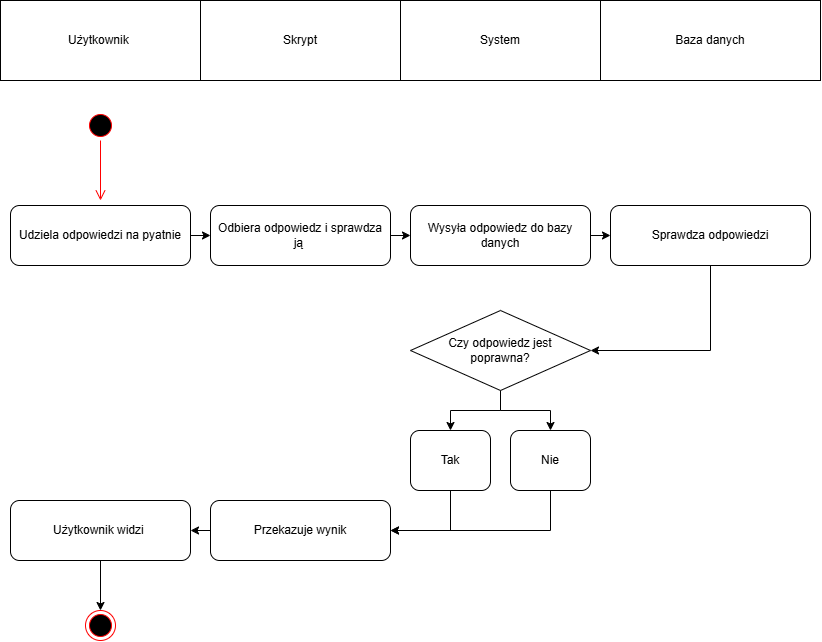

The diagram above was exported from draw.io. Its source (the exported page's mxGraphModel, read from the mxfile embedded in the PNG):
<mxGraphModel dx="654" dy="752" grid="1" gridSize="10" guides="1" tooltips="1" connect="1" arrows="1" fold="1" page="1" pageScale="1" pageWidth="827" pageHeight="1169" math="0" shadow="0">
  <root>
    <mxCell id="0" />
    <mxCell id="1" parent="0" />
    <mxCell id="sakK30268DZDQbhHxWGD-4" parent="1" style="rounded=0;whiteSpace=wrap;html=1;" value="Użytkownik&amp;nbsp;" vertex="1">
      <mxGeometry height="80" width="200" as="geometry" />
    </mxCell>
    <mxCell id="sakK30268DZDQbhHxWGD-5" parent="1" style="rounded=0;whiteSpace=wrap;html=1;" value="Skrypt" vertex="1">
      <mxGeometry height="80" width="200" x="200" as="geometry" />
    </mxCell>
    <mxCell id="sakK30268DZDQbhHxWGD-6" parent="1" style="rounded=0;whiteSpace=wrap;html=1;" value="System" vertex="1">
      <mxGeometry height="80" width="200" x="400" as="geometry" />
    </mxCell>
    <mxCell id="sakK30268DZDQbhHxWGD-7" parent="1" style="rounded=0;whiteSpace=wrap;html=1;" value="Baza danych" vertex="1">
      <mxGeometry height="80" width="220" x="600" as="geometry" />
    </mxCell>
    <mxCell id="sakK30268DZDQbhHxWGD-8" parent="1" style="ellipse;html=1;shape=startState;fillColor=#000000;strokeColor=#ff0000;" value="" vertex="1">
      <mxGeometry height="30" width="30" x="85" y="110" as="geometry" />
    </mxCell>
    <mxCell id="sakK30268DZDQbhHxWGD-9" edge="1" parent="1" source="sakK30268DZDQbhHxWGD-8" style="edgeStyle=orthogonalEdgeStyle;html=1;verticalAlign=bottom;endArrow=open;endSize=8;strokeColor=#ff0000;rounded=0;" value="">
      <mxGeometry relative="1" as="geometry">
        <mxPoint x="100" y="200" as="targetPoint" />
      </mxGeometry>
    </mxCell>
    <mxCell id="sakK30268DZDQbhHxWGD-14" edge="1" parent="1" source="sakK30268DZDQbhHxWGD-10" style="edgeStyle=orthogonalEdgeStyle;rounded=0;orthogonalLoop=1;jettySize=auto;html=1;exitX=1;exitY=0.5;exitDx=0;exitDy=0;entryX=0;entryY=0.5;entryDx=0;entryDy=0;" target="sakK30268DZDQbhHxWGD-13">
      <mxGeometry relative="1" as="geometry" />
    </mxCell>
    <mxCell id="sakK30268DZDQbhHxWGD-10" parent="1" style="rounded=1;whiteSpace=wrap;html=1;roundedPerimeter=1;" value="Udziela odpowiedzi na pyatnie" vertex="1">
      <mxGeometry height="60" width="180" x="10" y="205" as="geometry" />
    </mxCell>
    <mxCell id="sakK30268DZDQbhHxWGD-16" edge="1" parent="1" source="sakK30268DZDQbhHxWGD-13" style="edgeStyle=orthogonalEdgeStyle;rounded=0;orthogonalLoop=1;jettySize=auto;html=1;exitX=1;exitY=0.5;exitDx=0;exitDy=0;entryX=0;entryY=0.5;entryDx=0;entryDy=0;" target="sakK30268DZDQbhHxWGD-15">
      <mxGeometry relative="1" as="geometry" />
    </mxCell>
    <mxCell id="sakK30268DZDQbhHxWGD-13" parent="1" style="rounded=1;whiteSpace=wrap;html=1;roundedPerimeter=1;" value="Odbiera odpowiedz i sprawdza ją&amp;nbsp;" vertex="1">
      <mxGeometry height="60" width="180" x="210" y="205" as="geometry" />
    </mxCell>
    <mxCell id="sakK30268DZDQbhHxWGD-18" edge="1" parent="1" source="sakK30268DZDQbhHxWGD-15" style="edgeStyle=orthogonalEdgeStyle;rounded=0;orthogonalLoop=1;jettySize=auto;html=1;exitX=1;exitY=0.5;exitDx=0;exitDy=0;entryX=0;entryY=0.5;entryDx=0;entryDy=0;" target="sakK30268DZDQbhHxWGD-17">
      <mxGeometry relative="1" as="geometry" />
    </mxCell>
    <mxCell id="sakK30268DZDQbhHxWGD-15" parent="1" style="rounded=1;whiteSpace=wrap;html=1;roundedPerimeter=1;" value="Wysyła odpowiedz do bazy danych" vertex="1">
      <mxGeometry height="60" width="180" x="410" y="205" as="geometry" />
    </mxCell>
    <mxCell id="sakK30268DZDQbhHxWGD-25" edge="1" parent="1" source="sakK30268DZDQbhHxWGD-17" style="edgeStyle=orthogonalEdgeStyle;rounded=0;orthogonalLoop=1;jettySize=auto;html=1;exitX=0.5;exitY=1;exitDx=0;exitDy=0;entryX=1;entryY=0.5;entryDx=0;entryDy=0;" target="sakK30268DZDQbhHxWGD-19">
      <mxGeometry relative="1" as="geometry" />
    </mxCell>
    <mxCell id="sakK30268DZDQbhHxWGD-17" parent="1" style="rounded=1;whiteSpace=wrap;html=1;roundedPerimeter=1;" value="Sprawdza odpowiedzi" vertex="1">
      <mxGeometry height="60" width="200" x="610" y="205" as="geometry" />
    </mxCell>
    <mxCell id="sakK30268DZDQbhHxWGD-27" edge="1" parent="1" source="sakK30268DZDQbhHxWGD-19" style="edgeStyle=orthogonalEdgeStyle;rounded=0;orthogonalLoop=1;jettySize=auto;html=1;exitX=0.5;exitY=1;exitDx=0;exitDy=0;entryX=0.5;entryY=0;entryDx=0;entryDy=0;" target="sakK30268DZDQbhHxWGD-23">
      <mxGeometry relative="1" as="geometry" />
    </mxCell>
    <mxCell id="sakK30268DZDQbhHxWGD-28" edge="1" parent="1" source="sakK30268DZDQbhHxWGD-19" style="edgeStyle=orthogonalEdgeStyle;rounded=0;orthogonalLoop=1;jettySize=auto;html=1;exitX=0.5;exitY=1;exitDx=0;exitDy=0;" target="sakK30268DZDQbhHxWGD-24">
      <mxGeometry relative="1" as="geometry" />
    </mxCell>
    <mxCell id="sakK30268DZDQbhHxWGD-19" parent="1" style="rhombus;whiteSpace=wrap;html=1;shapeInside=1;" value="&lt;div&gt;&lt;br&gt;&lt;/div&gt;&lt;div&gt;&lt;br&gt;&lt;/div&gt;&lt;div&gt;Czy odpowiedz jest poprawna?&lt;/div&gt;" vertex="1">
      <mxGeometry height="80" width="180" x="410" y="310" as="geometry" />
    </mxCell>
    <mxCell id="sakK30268DZDQbhHxWGD-31" edge="1" parent="1" source="sakK30268DZDQbhHxWGD-23" style="edgeStyle=orthogonalEdgeStyle;rounded=0;orthogonalLoop=1;jettySize=auto;html=1;exitX=0.5;exitY=1;exitDx=0;exitDy=0;entryX=1;entryY=0.5;entryDx=0;entryDy=0;" target="sakK30268DZDQbhHxWGD-30">
      <mxGeometry relative="1" as="geometry" />
    </mxCell>
    <mxCell id="sakK30268DZDQbhHxWGD-23" parent="1" style="rounded=1;whiteSpace=wrap;html=1;roundedPerimeter=1;" value="Tak" vertex="1">
      <mxGeometry height="60" width="80" x="410" y="430" as="geometry" />
    </mxCell>
    <mxCell id="sakK30268DZDQbhHxWGD-32" edge="1" parent="1" source="sakK30268DZDQbhHxWGD-24" style="edgeStyle=orthogonalEdgeStyle;rounded=0;orthogonalLoop=1;jettySize=auto;html=1;exitX=0.5;exitY=1;exitDx=0;exitDy=0;entryX=1;entryY=0.5;entryDx=0;entryDy=0;" target="sakK30268DZDQbhHxWGD-30">
      <mxGeometry relative="1" as="geometry" />
    </mxCell>
    <mxCell id="sakK30268DZDQbhHxWGD-24" parent="1" style="rounded=1;whiteSpace=wrap;html=1;roundedPerimeter=1;" value="Nie" vertex="1">
      <mxGeometry height="60" width="80" x="510" y="430" as="geometry" />
    </mxCell>
    <mxCell id="sakK30268DZDQbhHxWGD-35" edge="1" parent="1" source="sakK30268DZDQbhHxWGD-30" style="edgeStyle=orthogonalEdgeStyle;rounded=0;orthogonalLoop=1;jettySize=auto;html=1;exitX=0;exitY=0.5;exitDx=0;exitDy=0;entryX=1;entryY=0.5;entryDx=0;entryDy=0;" target="sakK30268DZDQbhHxWGD-34">
      <mxGeometry relative="1" as="geometry" />
    </mxCell>
    <mxCell id="sakK30268DZDQbhHxWGD-30" parent="1" style="rounded=1;whiteSpace=wrap;html=1;roundedPerimeter=1;" value="Przekazuje wynik" vertex="1">
      <mxGeometry height="60" width="180" x="210" y="500" as="geometry" />
    </mxCell>
    <mxCell id="sakK30268DZDQbhHxWGD-37" edge="1" parent="1" source="sakK30268DZDQbhHxWGD-34" style="edgeStyle=orthogonalEdgeStyle;rounded=0;orthogonalLoop=1;jettySize=auto;html=1;exitX=0.5;exitY=1;exitDx=0;exitDy=0;entryX=0.5;entryY=0;entryDx=0;entryDy=0;" target="sakK30268DZDQbhHxWGD-36">
      <mxGeometry relative="1" as="geometry" />
    </mxCell>
    <mxCell id="sakK30268DZDQbhHxWGD-34" parent="1" style="rounded=1;whiteSpace=wrap;html=1;roundedPerimeter=1;" value="Użytkownik widzi&amp;nbsp;" vertex="1">
      <mxGeometry height="60" width="180" x="10" y="500" as="geometry" />
    </mxCell>
    <mxCell id="sakK30268DZDQbhHxWGD-36" parent="1" style="ellipse;html=1;shape=endState;fillColor=#000000;strokeColor=#ff0000;" value="" vertex="1">
      <mxGeometry height="30" width="30" x="85" y="610" as="geometry" />
    </mxCell>
  </root>
</mxGraphModel>